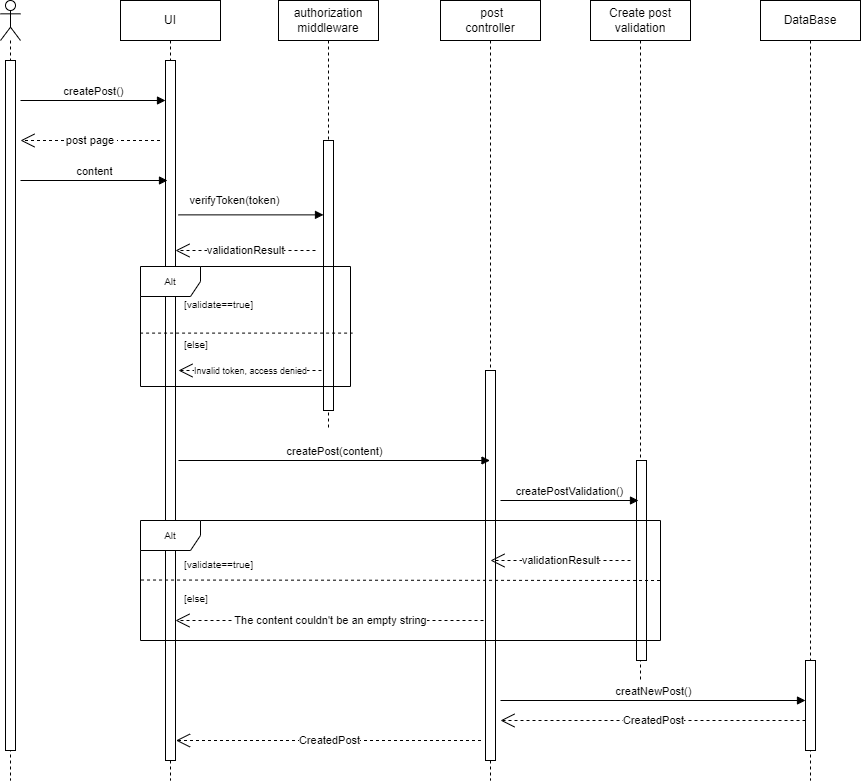

The diagram above was exported from draw.io. Its source (the exported page's mxGraphModel, read from the mxfile embedded in the PNG):
<mxGraphModel dx="1290" dy="522" grid="1" gridSize="10" guides="1" tooltips="1" connect="1" arrows="1" fold="1" page="1" pageScale="1" pageWidth="850" pageHeight="1100" math="0" shadow="0">
  <root>
    <mxCell id="0" />
    <mxCell id="1" parent="0" />
    <mxCell id="Zn3K1qyNsciapm5Skxg9-2" value="" style="shape=umlLifeline;perimeter=lifelinePerimeter;whiteSpace=wrap;html=1;container=1;dropTarget=0;collapsible=0;recursiveResize=0;outlineConnect=0;portConstraint=eastwest;newEdgeStyle={&quot;curved&quot;:0,&quot;rounded&quot;:0};participant=umlActor;" parent="1" vertex="1">
      <mxGeometry x="110" y="100" width="20" height="780" as="geometry" />
    </mxCell>
    <mxCell id="Zn3K1qyNsciapm5Skxg9-3" value="" style="html=1;points=[[0,0,0,0,5],[0,1,0,0,-5],[1,0,0,0,5],[1,1,0,0,-5]];perimeter=orthogonalPerimeter;outlineConnect=0;targetShapes=umlLifeline;portConstraint=eastwest;newEdgeStyle={&quot;curved&quot;:0,&quot;rounded&quot;:0};" parent="Zn3K1qyNsciapm5Skxg9-2" vertex="1">
      <mxGeometry x="5" y="60" width="10" height="690" as="geometry" />
    </mxCell>
    <mxCell id="Zn3K1qyNsciapm5Skxg9-4" value="UI" style="shape=umlLifeline;perimeter=lifelinePerimeter;whiteSpace=wrap;html=1;container=1;dropTarget=0;collapsible=0;recursiveResize=0;outlineConnect=0;portConstraint=eastwest;newEdgeStyle={&quot;curved&quot;:0,&quot;rounded&quot;:0};" parent="1" vertex="1">
      <mxGeometry x="230" y="100" width="100" height="780" as="geometry" />
    </mxCell>
    <mxCell id="Zn3K1qyNsciapm5Skxg9-9" value="" style="html=1;points=[[0,0,0,0,5],[0,1,0,0,-5],[1,0,0,0,5],[1,1,0,0,-5]];perimeter=orthogonalPerimeter;outlineConnect=0;targetShapes=umlLifeline;portConstraint=eastwest;newEdgeStyle={&quot;curved&quot;:0,&quot;rounded&quot;:0};" parent="Zn3K1qyNsciapm5Skxg9-4" vertex="1">
      <mxGeometry x="45" y="60" width="10" height="700" as="geometry" />
    </mxCell>
    <mxCell id="Zn3K1qyNsciapm5Skxg9-6" value="authorization&lt;br&gt;middleware" style="shape=umlLifeline;perimeter=lifelinePerimeter;whiteSpace=wrap;html=1;container=1;dropTarget=0;collapsible=0;recursiveResize=0;outlineConnect=0;portConstraint=eastwest;newEdgeStyle={&quot;curved&quot;:0,&quot;rounded&quot;:0};" parent="1" vertex="1">
      <mxGeometry x="388" y="100" width="100" height="430" as="geometry" />
    </mxCell>
    <mxCell id="Zn3K1qyNsciapm5Skxg9-10" value="" style="html=1;points=[[0,0,0,0,5],[0,1,0,0,-5],[1,0,0,0,5],[1,1,0,0,-5]];perimeter=orthogonalPerimeter;outlineConnect=0;targetShapes=umlLifeline;portConstraint=eastwest;newEdgeStyle={&quot;curved&quot;:0,&quot;rounded&quot;:0};" parent="Zn3K1qyNsciapm5Skxg9-6" vertex="1">
      <mxGeometry x="45" y="140" width="10" height="270" as="geometry" />
    </mxCell>
    <mxCell id="Zn3K1qyNsciapm5Skxg9-7" value="&amp;nbsp;post&lt;br&gt;controller" style="shape=umlLifeline;perimeter=lifelinePerimeter;whiteSpace=wrap;html=1;container=1;dropTarget=0;collapsible=0;recursiveResize=0;outlineConnect=0;portConstraint=eastwest;newEdgeStyle={&quot;curved&quot;:0,&quot;rounded&quot;:0};" parent="1" vertex="1">
      <mxGeometry x="550" y="100" width="100" height="780" as="geometry" />
    </mxCell>
    <mxCell id="Zn3K1qyNsciapm5Skxg9-11" value="" style="html=1;points=[[0,0,0,0,5],[0,1,0,0,-5],[1,0,0,0,5],[1,1,0,0,-5]];perimeter=orthogonalPerimeter;outlineConnect=0;targetShapes=umlLifeline;portConstraint=eastwest;newEdgeStyle={&quot;curved&quot;:0,&quot;rounded&quot;:0};" parent="Zn3K1qyNsciapm5Skxg9-7" vertex="1">
      <mxGeometry x="45" y="370" width="10" height="390" as="geometry" />
    </mxCell>
    <mxCell id="Zn3K1qyNsciapm5Skxg9-8" value="Create post&lt;br style=&quot;border-color: var(--border-color);&quot;&gt;validation" style="shape=umlLifeline;perimeter=lifelinePerimeter;whiteSpace=wrap;html=1;container=1;dropTarget=0;collapsible=0;recursiveResize=0;outlineConnect=0;portConstraint=eastwest;newEdgeStyle={&quot;curved&quot;:0,&quot;rounded&quot;:0};" parent="1" vertex="1">
      <mxGeometry x="700" y="100" width="100" height="680" as="geometry" />
    </mxCell>
    <mxCell id="Zn3K1qyNsciapm5Skxg9-12" value="" style="html=1;points=[[0,0,0,0,5],[0,1,0,0,-5],[1,0,0,0,5],[1,1,0,0,-5]];perimeter=orthogonalPerimeter;outlineConnect=0;targetShapes=umlLifeline;portConstraint=eastwest;newEdgeStyle={&quot;curved&quot;:0,&quot;rounded&quot;:0};" parent="Zn3K1qyNsciapm5Skxg9-8" vertex="1">
      <mxGeometry x="46" y="460" width="10" height="200" as="geometry" />
    </mxCell>
    <mxCell id="Zn3K1qyNsciapm5Skxg9-13" value="createPost()" style="html=1;verticalAlign=bottom;endArrow=block;curved=0;rounded=0;" parent="1" edge="1">
      <mxGeometry width="80" relative="1" as="geometry">
        <mxPoint x="130" y="200" as="sourcePoint" />
        <mxPoint x="275" y="200" as="targetPoint" />
      </mxGeometry>
    </mxCell>
    <mxCell id="Zn3K1qyNsciapm5Skxg9-14" value="post page&amp;nbsp;" style="endArrow=open;endSize=12;dashed=1;html=1;rounded=0;" parent="1" edge="1">
      <mxGeometry x="-0.0036" width="160" relative="1" as="geometry">
        <mxPoint x="269.5" y="240" as="sourcePoint" />
        <mxPoint x="130" y="240" as="targetPoint" />
        <mxPoint as="offset" />
      </mxGeometry>
    </mxCell>
    <mxCell id="Zn3K1qyNsciapm5Skxg9-15" value="content" style="html=1;verticalAlign=bottom;endArrow=block;curved=0;rounded=0;" parent="1" edge="1">
      <mxGeometry width="80" relative="1" as="geometry">
        <mxPoint x="130" y="280" as="sourcePoint" />
        <mxPoint x="277" y="280" as="targetPoint" />
      </mxGeometry>
    </mxCell>
    <mxCell id="Zn3K1qyNsciapm5Skxg9-16" value="verifyToken(token)" style="html=1;verticalAlign=bottom;endArrow=block;curved=0;rounded=0;" parent="1" edge="1">
      <mxGeometry x="-0.2414" y="5" width="80" relative="1" as="geometry">
        <mxPoint x="288" y="314.37" as="sourcePoint" />
        <mxPoint x="433" y="314.37" as="targetPoint" />
        <mxPoint x="1" as="offset" />
      </mxGeometry>
    </mxCell>
    <mxCell id="Zn3K1qyNsciapm5Skxg9-17" value="createPostValidation()" style="html=1;verticalAlign=bottom;endArrow=block;curved=0;rounded=0;" parent="1" edge="1">
      <mxGeometry width="80" relative="1" as="geometry">
        <mxPoint x="610" y="600" as="sourcePoint" />
        <mxPoint x="748" y="600" as="targetPoint" />
      </mxGeometry>
    </mxCell>
    <mxCell id="Zn3K1qyNsciapm5Skxg9-18" value="validationResult" style="endArrow=open;endSize=12;dashed=1;html=1;rounded=0;" parent="1" edge="1">
      <mxGeometry x="-0.0019" width="160" relative="1" as="geometry">
        <mxPoint x="740" y="660" as="sourcePoint" />
        <mxPoint x="600" y="660" as="targetPoint" />
        <mxPoint as="offset" />
      </mxGeometry>
    </mxCell>
    <mxCell id="Zn3K1qyNsciapm5Skxg9-19" value="&lt;font style=&quot;font-size: 10px;&quot;&gt;Alt&lt;/font&gt;" style="shape=umlFrame;whiteSpace=wrap;html=1;pointerEvents=0;" parent="1" vertex="1">
      <mxGeometry x="250" y="620" width="520" height="120" as="geometry" />
    </mxCell>
    <mxCell id="Zn3K1qyNsciapm5Skxg9-20" value="&lt;font style=&quot;font-size: 10px;&quot;&gt;[validate==true]&lt;/font&gt;" style="text;strokeColor=none;fillColor=none;align=left;verticalAlign=top;spacingLeft=4;spacingRight=4;overflow=hidden;rotatable=0;points=[[0,0.5],[1,0.5]];portConstraint=eastwest;whiteSpace=wrap;html=1;" parent="1" vertex="1">
      <mxGeometry x="288" y="390" width="100" height="26" as="geometry" />
    </mxCell>
    <mxCell id="Zn3K1qyNsciapm5Skxg9-22" value="&lt;font style=&quot;font-size: 10px;&quot;&gt;[else]&lt;br&gt;&lt;/font&gt;" style="text;strokeColor=none;fillColor=none;align=left;verticalAlign=top;spacingLeft=4;spacingRight=4;overflow=hidden;rotatable=0;points=[[0,0.5],[1,0.5]];portConstraint=eastwest;whiteSpace=wrap;html=1;" parent="1" vertex="1">
      <mxGeometry x="288" y="430" width="100" height="26" as="geometry" />
    </mxCell>
    <mxCell id="Zn3K1qyNsciapm5Skxg9-23" value="&lt;font style=&quot;font-size: 9px;&quot;&gt;Invalid token, access denied&lt;/font&gt;" style="endArrow=open;endSize=12;dashed=1;html=1;rounded=0;" parent="1" edge="1">
      <mxGeometry x="-0.0042" width="160" relative="1" as="geometry">
        <mxPoint x="431" y="470" as="sourcePoint" />
        <mxPoint x="288" y="470" as="targetPoint" />
        <mxPoint as="offset" />
      </mxGeometry>
    </mxCell>
    <mxCell id="Zn3K1qyNsciapm5Skxg9-26" value="DataBase" style="shape=umlLifeline;perimeter=lifelinePerimeter;whiteSpace=wrap;html=1;container=1;dropTarget=0;collapsible=0;recursiveResize=0;outlineConnect=0;portConstraint=eastwest;newEdgeStyle={&quot;curved&quot;:0,&quot;rounded&quot;:0};" parent="1" vertex="1">
      <mxGeometry x="870" y="100" width="100" height="780" as="geometry" />
    </mxCell>
    <mxCell id="Zn3K1qyNsciapm5Skxg9-27" value="" style="html=1;points=[[0,0,0,0,5],[0,1,0,0,-5],[1,0,0,0,5],[1,1,0,0,-5]];perimeter=orthogonalPerimeter;outlineConnect=0;targetShapes=umlLifeline;portConstraint=eastwest;newEdgeStyle={&quot;curved&quot;:0,&quot;rounded&quot;:0};" parent="Zn3K1qyNsciapm5Skxg9-26" vertex="1">
      <mxGeometry x="45" y="660" width="10" height="90" as="geometry" />
    </mxCell>
    <mxCell id="Zn3K1qyNsciapm5Skxg9-32" value="" style="endArrow=none;dashed=1;html=1;rounded=0;exitX=-0.002;exitY=0.555;exitDx=0;exitDy=0;exitPerimeter=0;entryX=1.01;entryY=0.555;entryDx=0;entryDy=0;entryPerimeter=0;" parent="1" source="1_EGpvyq1AMwurU9-rvB-5" target="1_EGpvyq1AMwurU9-rvB-5" edge="1">
      <mxGeometry width="50" height="50" relative="1" as="geometry">
        <mxPoint x="250" y="429.52" as="sourcePoint" />
        <mxPoint x="449.3699999999999" y="450.48" as="targetPoint" />
        <Array as="points" />
      </mxGeometry>
    </mxCell>
    <mxCell id="Zn3K1qyNsciapm5Skxg9-36" value="The content couldn't be an empty string" style="endArrow=open;endSize=12;dashed=1;html=1;rounded=0;" parent="1" target="Zn3K1qyNsciapm5Skxg9-9" edge="1">
      <mxGeometry x="-0.0054" width="160" relative="1" as="geometry">
        <mxPoint x="593" y="720" as="sourcePoint" />
        <mxPoint x="450" y="720" as="targetPoint" />
        <mxPoint as="offset" />
      </mxGeometry>
    </mxCell>
    <mxCell id="1_EGpvyq1AMwurU9-rvB-5" value="&lt;font style=&quot;font-size: 10px;&quot;&gt;Alt&lt;/font&gt;" style="shape=umlFrame;whiteSpace=wrap;html=1;pointerEvents=0;" parent="1" vertex="1">
      <mxGeometry x="250" y="366" width="210" height="120" as="geometry" />
    </mxCell>
    <mxCell id="1_EGpvyq1AMwurU9-rvB-6" value="validationResult" style="endArrow=open;endSize=12;dashed=1;html=1;rounded=0;" parent="1" edge="1">
      <mxGeometry x="-0.0019" width="160" relative="1" as="geometry">
        <mxPoint x="425" y="350" as="sourcePoint" />
        <mxPoint x="285" y="350" as="targetPoint" />
        <mxPoint as="offset" />
      </mxGeometry>
    </mxCell>
    <mxCell id="1_EGpvyq1AMwurU9-rvB-7" value="createPost(content)" style="html=1;verticalAlign=bottom;endArrow=block;curved=0;rounded=0;" parent="1" target="Zn3K1qyNsciapm5Skxg9-7" edge="1">
      <mxGeometry width="80" relative="1" as="geometry">
        <mxPoint x="288" y="560" as="sourcePoint" />
        <mxPoint x="436" y="560" as="targetPoint" />
      </mxGeometry>
    </mxCell>
    <mxCell id="1_EGpvyq1AMwurU9-rvB-8" value="&lt;font style=&quot;font-size: 10px;&quot;&gt;[validate==true]&lt;/font&gt;" style="text;strokeColor=none;fillColor=none;align=left;verticalAlign=top;spacingLeft=4;spacingRight=4;overflow=hidden;rotatable=0;points=[[0,0.5],[1,0.5]];portConstraint=eastwest;whiteSpace=wrap;html=1;" parent="1" vertex="1">
      <mxGeometry x="288" y="650" width="100" height="26" as="geometry" />
    </mxCell>
    <mxCell id="1_EGpvyq1AMwurU9-rvB-9" value="" style="endArrow=none;dashed=1;html=1;rounded=0;exitX=0.001;exitY=0.496;exitDx=0;exitDy=0;exitPerimeter=0;" parent="1" source="Zn3K1qyNsciapm5Skxg9-19" edge="1">
      <mxGeometry width="50" height="50" relative="1" as="geometry">
        <mxPoint x="260" y="680" as="sourcePoint" />
        <mxPoint x="770" y="680" as="targetPoint" />
        <Array as="points" />
      </mxGeometry>
    </mxCell>
    <mxCell id="1_EGpvyq1AMwurU9-rvB-10" value="&lt;font style=&quot;font-size: 10px;&quot;&gt;[else]&lt;br&gt;&lt;/font&gt;" style="text;strokeColor=none;fillColor=none;align=left;verticalAlign=top;spacingLeft=4;spacingRight=4;overflow=hidden;rotatable=0;points=[[0,0.5],[1,0.5]];portConstraint=eastwest;whiteSpace=wrap;html=1;" parent="1" vertex="1">
      <mxGeometry x="288" y="684" width="100" height="26" as="geometry" />
    </mxCell>
    <mxCell id="1_EGpvyq1AMwurU9-rvB-12" value="creatNewPost()" style="html=1;verticalAlign=bottom;endArrow=block;curved=0;rounded=0;" parent="1" target="Zn3K1qyNsciapm5Skxg9-27" edge="1">
      <mxGeometry width="80" relative="1" as="geometry">
        <mxPoint x="610" y="800" as="sourcePoint" />
        <mxPoint x="758" y="800" as="targetPoint" />
        <mxPoint as="offset" />
      </mxGeometry>
    </mxCell>
    <mxCell id="NyweqDPIpCBbYNVh_HcG-1" value="CreatedPost" style="endArrow=open;endSize=12;dashed=1;html=1;rounded=0;" edge="1" parent="1">
      <mxGeometry x="-0.0019" width="160" relative="1" as="geometry">
        <mxPoint x="915" y="820" as="sourcePoint" />
        <mxPoint x="610" y="820" as="targetPoint" />
        <mxPoint as="offset" />
      </mxGeometry>
    </mxCell>
    <mxCell id="NyweqDPIpCBbYNVh_HcG-2" value="CreatedPost" style="endArrow=open;endSize=12;dashed=1;html=1;rounded=0;" edge="1" parent="1">
      <mxGeometry x="-0.0019" width="160" relative="1" as="geometry">
        <mxPoint x="590.5" y="840" as="sourcePoint" />
        <mxPoint x="285.5" y="840" as="targetPoint" />
        <mxPoint as="offset" />
      </mxGeometry>
    </mxCell>
  </root>
</mxGraphModel>